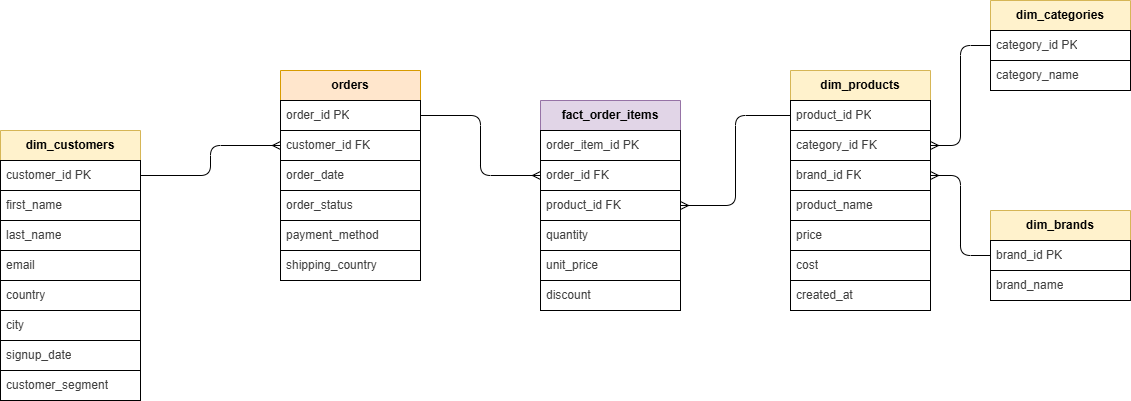

The diagram above was exported from draw.io. Its source (the exported page's mxGraphModel, read from the mxfile embedded in the PNG):
<mxGraphModel dx="1742" dy="998" grid="1" gridSize="10" guides="1" tooltips="1" connect="1" arrows="1" fold="1" page="1" pageScale="1" pageWidth="850" pageHeight="1100" background="#FFFFFF" math="0" shadow="0">
  <root>
    <mxCell id="0" />
    <mxCell id="1" parent="0" />
    <mxCell id="61" value="" style="edgeStyle=orthogonalEdgeStyle;html=1;endArrow=ERmany;endFill=0;startArrow=baseDash;startFill=0;" parent="1" source="8" target="17" edge="1">
      <mxGeometry relative="1" as="geometry" />
    </mxCell>
    <mxCell id="2" value="&lt;b&gt;dim_customers&lt;/b&gt;" style="swimlane;fontStyle=0;childLayout=stackLayout;horizontal=1;startSize=30;horizontalStack=0;resizeParent=1;resizeParentMax=0;resizeLast=0;collapsible=1;marginBottom=0;whiteSpace=wrap;html=1;fillColor=#fff2cc;strokeColor=#d6b656;rounded=0;" parent="1" vertex="1">
      <mxGeometry x="-350" y="400" width="140" height="270" as="geometry">
        <mxRectangle x="50" y="130" width="100" height="30" as="alternateBounds" />
      </mxGeometry>
    </mxCell>
    <mxCell id="8" value="&lt;span style=&quot;color: rgb(63, 63, 63);&quot;&gt;customer_id PK&lt;/span&gt;" style="text;strokeColor=default;fillColor=none;align=left;verticalAlign=middle;spacingLeft=4;spacingRight=4;overflow=hidden;points=[[0,0.5],[1,0.5]];portConstraint=eastwest;rotatable=0;whiteSpace=wrap;html=1;rounded=0;" parent="2" vertex="1">
      <mxGeometry y="30" width="140" height="30" as="geometry" />
    </mxCell>
    <mxCell id="9" value="&lt;span style=&quot;color: rgb(63, 63, 63);&quot;&gt;first_name&lt;/span&gt;" style="text;strokeColor=default;fillColor=none;align=left;verticalAlign=middle;spacingLeft=4;spacingRight=4;overflow=hidden;points=[[0,0.5],[1,0.5]];portConstraint=eastwest;rotatable=0;whiteSpace=wrap;html=1;rounded=0;" parent="2" vertex="1">
      <mxGeometry y="60" width="140" height="30" as="geometry" />
    </mxCell>
    <mxCell id="10" value="&lt;span style=&quot;color: rgb(63, 63, 63);&quot;&gt;last_name&lt;/span&gt;" style="text;strokeColor=default;fillColor=none;align=left;verticalAlign=middle;spacingLeft=4;spacingRight=4;overflow=hidden;points=[[0,0.5],[1,0.5]];portConstraint=eastwest;rotatable=0;whiteSpace=wrap;html=1;rounded=0;" parent="2" vertex="1">
      <mxGeometry y="90" width="140" height="30" as="geometry" />
    </mxCell>
    <mxCell id="11" value="&lt;span style=&quot;color: rgb(63, 63, 63);&quot;&gt;email&lt;/span&gt;" style="text;strokeColor=default;fillColor=none;align=left;verticalAlign=middle;spacingLeft=4;spacingRight=4;overflow=hidden;points=[[0,0.5],[1,0.5]];portConstraint=eastwest;rotatable=0;whiteSpace=wrap;html=1;rounded=0;" parent="2" vertex="1">
      <mxGeometry y="120" width="140" height="30" as="geometry" />
    </mxCell>
    <mxCell id="12" value="&lt;span style=&quot;color: rgb(63, 63, 63);&quot;&gt;country&lt;/span&gt;" style="text;strokeColor=default;fillColor=none;align=left;verticalAlign=middle;spacingLeft=4;spacingRight=4;overflow=hidden;points=[[0,0.5],[1,0.5]];portConstraint=eastwest;rotatable=0;whiteSpace=wrap;html=1;rounded=0;" parent="2" vertex="1">
      <mxGeometry y="150" width="140" height="30" as="geometry" />
    </mxCell>
    <mxCell id="13" value="&lt;span style=&quot;color: rgb(63, 63, 63);&quot;&gt;city&lt;/span&gt;" style="text;strokeColor=default;fillColor=none;align=left;verticalAlign=middle;spacingLeft=4;spacingRight=4;overflow=hidden;points=[[0,0.5],[1,0.5]];portConstraint=eastwest;rotatable=0;whiteSpace=wrap;html=1;rounded=0;" parent="2" vertex="1">
      <mxGeometry y="180" width="140" height="30" as="geometry" />
    </mxCell>
    <mxCell id="14" value="&lt;span style=&quot;color: rgb(63, 63, 63);&quot;&gt;signup_date&lt;/span&gt;" style="text;strokeColor=default;fillColor=none;align=left;verticalAlign=middle;spacingLeft=4;spacingRight=4;overflow=hidden;points=[[0,0.5],[1,0.5]];portConstraint=eastwest;rotatable=0;whiteSpace=wrap;html=1;rounded=0;" parent="2" vertex="1">
      <mxGeometry y="210" width="140" height="30" as="geometry" />
    </mxCell>
    <mxCell id="4" value="&lt;span style=&quot;color: rgb(63, 63, 63);&quot;&gt;customer_segment&lt;/span&gt;" style="text;strokeColor=default;fillColor=none;align=left;verticalAlign=middle;spacingLeft=4;spacingRight=4;overflow=hidden;points=[[0,0.5],[1,0.5]];portConstraint=eastwest;rotatable=0;whiteSpace=wrap;html=1;rounded=0;" parent="2" vertex="1">
      <mxGeometry y="240" width="140" height="30" as="geometry" />
    </mxCell>
    <mxCell id="15" value="&lt;b&gt;orders&lt;/b&gt;" style="swimlane;fontStyle=0;childLayout=stackLayout;horizontal=1;startSize=30;horizontalStack=0;resizeParent=1;resizeParentMax=0;resizeLast=0;collapsible=1;marginBottom=0;whiteSpace=wrap;html=1;fillColor=#ffe6cc;strokeColor=#d79b00;rounded=0;" parent="1" vertex="1">
      <mxGeometry x="-70" y="340" width="140" height="210" as="geometry">
        <mxRectangle x="50" y="130" width="100" height="30" as="alternateBounds" />
      </mxGeometry>
    </mxCell>
    <mxCell id="16" value="&lt;span style=&quot;color: rgb(63, 63, 63);&quot;&gt;order_id PK&lt;/span&gt;" style="text;strokeColor=default;fillColor=none;align=left;verticalAlign=middle;spacingLeft=4;spacingRight=4;overflow=hidden;points=[[0,0.5],[1,0.5]];portConstraint=eastwest;rotatable=0;whiteSpace=wrap;html=1;rounded=0;" parent="15" vertex="1">
      <mxGeometry y="30" width="140" height="30" as="geometry" />
    </mxCell>
    <mxCell id="17" value="&lt;span style=&quot;color: rgb(63, 63, 63);&quot;&gt;customer_id FK&lt;/span&gt;" style="text;strokeColor=default;fillColor=none;align=left;verticalAlign=middle;spacingLeft=4;spacingRight=4;overflow=hidden;points=[[0,0.5],[1,0.5]];portConstraint=eastwest;rotatable=0;whiteSpace=wrap;html=1;rounded=0;" parent="15" vertex="1">
      <mxGeometry y="60" width="140" height="30" as="geometry" />
    </mxCell>
    <mxCell id="18" value="&lt;font style=&quot;color: rgb(63, 63, 63);&quot;&gt;order_date&lt;/font&gt;" style="text;strokeColor=default;fillColor=none;align=left;verticalAlign=middle;spacingLeft=4;spacingRight=4;overflow=hidden;points=[[0,0.5],[1,0.5]];portConstraint=eastwest;rotatable=0;whiteSpace=wrap;html=1;rounded=0;" parent="15" vertex="1">
      <mxGeometry y="90" width="140" height="30" as="geometry" />
    </mxCell>
    <mxCell id="19" value="&lt;span style=&quot;color: rgb(63, 63, 63);&quot;&gt;order_status&lt;/span&gt;" style="text;strokeColor=default;fillColor=none;align=left;verticalAlign=middle;spacingLeft=4;spacingRight=4;overflow=hidden;points=[[0,0.5],[1,0.5]];portConstraint=eastwest;rotatable=0;whiteSpace=wrap;html=1;rounded=0;" parent="15" vertex="1">
      <mxGeometry y="120" width="140" height="30" as="geometry" />
    </mxCell>
    <mxCell id="20" value="&lt;span style=&quot;color: rgb(63, 63, 63);&quot;&gt;payment_method&lt;/span&gt;" style="text;strokeColor=default;fillColor=none;align=left;verticalAlign=middle;spacingLeft=4;spacingRight=4;overflow=hidden;points=[[0,0.5],[1,0.5]];portConstraint=eastwest;rotatable=0;whiteSpace=wrap;html=1;rounded=0;" parent="15" vertex="1">
      <mxGeometry y="150" width="140" height="30" as="geometry" />
    </mxCell>
    <mxCell id="21" value="&lt;span style=&quot;color: rgb(63, 63, 63);&quot;&gt;shipping_country&lt;/span&gt;" style="text;strokeColor=default;fillColor=none;align=left;verticalAlign=middle;spacingLeft=4;spacingRight=4;overflow=hidden;points=[[0,0.5],[1,0.5]];portConstraint=eastwest;rotatable=0;whiteSpace=wrap;html=1;rounded=0;" parent="15" vertex="1">
      <mxGeometry y="180" width="140" height="30" as="geometry" />
    </mxCell>
    <mxCell id="25" value="&lt;b&gt;fact_order_items&lt;/b&gt;" style="swimlane;fontStyle=0;childLayout=stackLayout;horizontal=1;startSize=30;horizontalStack=0;resizeParent=1;resizeParentMax=0;resizeLast=0;collapsible=1;marginBottom=0;whiteSpace=wrap;html=1;fillColor=#e1d5e7;strokeColor=#9673a6;rounded=0;" parent="1" vertex="1">
      <mxGeometry x="190" y="370" width="140" height="210" as="geometry">
        <mxRectangle x="50" y="130" width="100" height="30" as="alternateBounds" />
      </mxGeometry>
    </mxCell>
    <mxCell id="26" value="&lt;span style=&quot;color: rgb(63, 63, 63);&quot;&gt;order_item_id PK&lt;/span&gt;" style="text;strokeColor=default;fillColor=none;align=left;verticalAlign=middle;spacingLeft=4;spacingRight=4;overflow=hidden;points=[[0,0.5],[1,0.5]];portConstraint=eastwest;rotatable=0;whiteSpace=wrap;html=1;rounded=0;" parent="25" vertex="1">
      <mxGeometry y="30" width="140" height="30" as="geometry" />
    </mxCell>
    <mxCell id="27" value="&lt;span style=&quot;color: rgb(63, 63, 63);&quot;&gt;order_id FK&lt;/span&gt;" style="text;strokeColor=default;fillColor=none;align=left;verticalAlign=middle;spacingLeft=4;spacingRight=4;overflow=hidden;points=[[0,0.5],[1,0.5]];portConstraint=eastwest;rotatable=0;whiteSpace=wrap;html=1;rounded=0;" parent="25" vertex="1">
      <mxGeometry y="60" width="140" height="30" as="geometry" />
    </mxCell>
    <mxCell id="28" value="&lt;font style=&quot;color: rgb(63, 63, 63);&quot;&gt;product_id FK&lt;/font&gt;" style="text;strokeColor=default;fillColor=none;align=left;verticalAlign=middle;spacingLeft=4;spacingRight=4;overflow=hidden;points=[[0,0.5],[1,0.5]];portConstraint=eastwest;rotatable=0;whiteSpace=wrap;html=1;rounded=0;" parent="25" vertex="1">
      <mxGeometry y="90" width="140" height="30" as="geometry" />
    </mxCell>
    <mxCell id="29" value="&lt;span style=&quot;color: rgb(63, 63, 63);&quot;&gt;quantity&lt;/span&gt;" style="text;strokeColor=default;fillColor=none;align=left;verticalAlign=middle;spacingLeft=4;spacingRight=4;overflow=hidden;points=[[0,0.5],[1,0.5]];portConstraint=eastwest;rotatable=0;whiteSpace=wrap;html=1;rounded=0;" parent="25" vertex="1">
      <mxGeometry y="120" width="140" height="30" as="geometry" />
    </mxCell>
    <mxCell id="30" value="&lt;span style=&quot;color: rgb(63, 63, 63);&quot;&gt;unit_price&lt;/span&gt;" style="text;strokeColor=default;fillColor=none;align=left;verticalAlign=middle;spacingLeft=4;spacingRight=4;overflow=hidden;points=[[0,0.5],[1,0.5]];portConstraint=eastwest;rotatable=0;whiteSpace=wrap;html=1;rounded=0;" parent="25" vertex="1">
      <mxGeometry y="150" width="140" height="30" as="geometry" />
    </mxCell>
    <mxCell id="31" value="&lt;span style=&quot;color: rgb(63, 63, 63);&quot;&gt;discount&lt;/span&gt;" style="text;strokeColor=default;fillColor=none;align=left;verticalAlign=middle;spacingLeft=4;spacingRight=4;overflow=hidden;points=[[0,0.5],[1,0.5]];portConstraint=eastwest;rotatable=0;whiteSpace=wrap;html=1;rounded=0;" parent="25" vertex="1">
      <mxGeometry y="180" width="140" height="30" as="geometry" />
    </mxCell>
    <mxCell id="33" value="&lt;b&gt;dim_products&lt;/b&gt;" style="swimlane;fontStyle=0;childLayout=stackLayout;horizontal=1;startSize=30;horizontalStack=0;resizeParent=1;resizeParentMax=0;resizeLast=0;collapsible=1;marginBottom=0;whiteSpace=wrap;html=1;fillColor=#fff2cc;strokeColor=#d6b656;rounded=0;" parent="1" vertex="1">
      <mxGeometry x="440" y="340" width="140" height="240" as="geometry">
        <mxRectangle x="50" y="130" width="100" height="30" as="alternateBounds" />
      </mxGeometry>
    </mxCell>
    <mxCell id="34" value="&lt;span style=&quot;color: rgb(63, 63, 63);&quot;&gt;product_id PK&lt;/span&gt;" style="text;strokeColor=default;fillColor=none;align=left;verticalAlign=middle;spacingLeft=4;spacingRight=4;overflow=hidden;points=[[0,0.5],[1,0.5]];portConstraint=eastwest;rotatable=0;whiteSpace=wrap;html=1;rounded=0;" parent="33" vertex="1">
      <mxGeometry y="30" width="140" height="30" as="geometry" />
    </mxCell>
    <mxCell id="35" value="&lt;span style=&quot;color: rgb(63, 63, 63);&quot;&gt;category_id FK&lt;/span&gt;" style="text;strokeColor=default;fillColor=none;align=left;verticalAlign=middle;spacingLeft=4;spacingRight=4;overflow=hidden;points=[[0,0.5],[1,0.5]];portConstraint=eastwest;rotatable=0;whiteSpace=wrap;html=1;rounded=0;" parent="33" vertex="1">
      <mxGeometry y="60" width="140" height="30" as="geometry" />
    </mxCell>
    <mxCell id="36" value="&lt;font style=&quot;color: rgb(63, 63, 63);&quot;&gt;brand_id FK&lt;/font&gt;" style="text;strokeColor=default;fillColor=none;align=left;verticalAlign=middle;spacingLeft=4;spacingRight=4;overflow=hidden;points=[[0,0.5],[1,0.5]];portConstraint=eastwest;rotatable=0;whiteSpace=wrap;html=1;rounded=0;" parent="33" vertex="1">
      <mxGeometry y="90" width="140" height="30" as="geometry" />
    </mxCell>
    <mxCell id="37" value="&lt;span style=&quot;color: rgb(63, 63, 63);&quot;&gt;product_name&lt;/span&gt;" style="text;strokeColor=default;fillColor=none;align=left;verticalAlign=middle;spacingLeft=4;spacingRight=4;overflow=hidden;points=[[0,0.5],[1,0.5]];portConstraint=eastwest;rotatable=0;whiteSpace=wrap;html=1;rounded=0;" parent="33" vertex="1">
      <mxGeometry y="120" width="140" height="30" as="geometry" />
    </mxCell>
    <mxCell id="38" value="&lt;span style=&quot;color: rgb(63, 63, 63);&quot;&gt;price&lt;/span&gt;" style="text;strokeColor=default;fillColor=none;align=left;verticalAlign=middle;spacingLeft=4;spacingRight=4;overflow=hidden;points=[[0,0.5],[1,0.5]];portConstraint=eastwest;rotatable=0;whiteSpace=wrap;html=1;rounded=0;" parent="33" vertex="1">
      <mxGeometry y="150" width="140" height="30" as="geometry" />
    </mxCell>
    <mxCell id="48" value="&lt;font style=&quot;color: rgb(63, 63, 63);&quot;&gt;cost&lt;/font&gt;" style="text;strokeColor=default;fillColor=none;align=left;verticalAlign=middle;spacingLeft=4;spacingRight=4;overflow=hidden;points=[[0,0.5],[1,0.5]];portConstraint=eastwest;rotatable=0;whiteSpace=wrap;html=1;rounded=0;" parent="33" vertex="1">
      <mxGeometry y="180" width="140" height="30" as="geometry" />
    </mxCell>
    <mxCell id="39" value="&lt;font style=&quot;color: rgb(63, 63, 63);&quot;&gt;created_at&lt;span style=&quot;white-space: pre;&quot;&gt;&#09;&lt;/span&gt;&lt;/font&gt;" style="text;strokeColor=default;fillColor=none;align=left;verticalAlign=middle;spacingLeft=4;spacingRight=4;overflow=hidden;points=[[0,0.5],[1,0.5]];portConstraint=eastwest;rotatable=0;whiteSpace=wrap;html=1;rounded=0;" parent="33" vertex="1">
      <mxGeometry y="210" width="140" height="30" as="geometry" />
    </mxCell>
    <mxCell id="49" value="&lt;b&gt;dim_categories&lt;/b&gt;" style="swimlane;fontStyle=0;childLayout=stackLayout;horizontal=1;startSize=30;horizontalStack=0;resizeParent=1;resizeParentMax=0;resizeLast=0;collapsible=1;marginBottom=0;whiteSpace=wrap;html=1;fillColor=#fff2cc;strokeColor=#d6b656;rounded=0;" parent="1" vertex="1">
      <mxGeometry x="640" y="270" width="140" height="90" as="geometry">
        <mxRectangle x="50" y="130" width="100" height="30" as="alternateBounds" />
      </mxGeometry>
    </mxCell>
    <mxCell id="51" value="&lt;span style=&quot;color: rgb(63, 63, 63);&quot;&gt;category_id PK&lt;/span&gt;" style="text;strokeColor=default;fillColor=none;align=left;verticalAlign=middle;spacingLeft=4;spacingRight=4;overflow=hidden;points=[[0,0.5],[1,0.5]];portConstraint=eastwest;rotatable=0;whiteSpace=wrap;html=1;rounded=0;" parent="49" vertex="1">
      <mxGeometry y="30" width="140" height="30" as="geometry" />
    </mxCell>
    <mxCell id="52" value="&lt;font style=&quot;color: rgb(63, 63, 63);&quot;&gt;category_name&lt;/font&gt;" style="text;strokeColor=default;fillColor=none;align=left;verticalAlign=middle;spacingLeft=4;spacingRight=4;overflow=hidden;points=[[0,0.5],[1,0.5]];portConstraint=eastwest;rotatable=0;whiteSpace=wrap;html=1;rounded=0;" parent="49" vertex="1">
      <mxGeometry y="60" width="140" height="30" as="geometry" />
    </mxCell>
    <mxCell id="58" value="&lt;b&gt;dim_brands&lt;/b&gt;" style="swimlane;fontStyle=0;childLayout=stackLayout;horizontal=1;startSize=30;horizontalStack=0;resizeParent=1;resizeParentMax=0;resizeLast=0;collapsible=1;marginBottom=0;whiteSpace=wrap;html=1;fillColor=#fff2cc;strokeColor=#d6b656;rounded=0;" parent="1" vertex="1">
      <mxGeometry x="640" y="480" width="140" height="90" as="geometry">
        <mxRectangle x="50" y="130" width="100" height="30" as="alternateBounds" />
      </mxGeometry>
    </mxCell>
    <mxCell id="59" value="&lt;span style=&quot;color: rgb(63, 63, 63);&quot;&gt;brand_id PK&lt;/span&gt;" style="text;strokeColor=default;fillColor=none;align=left;verticalAlign=middle;spacingLeft=4;spacingRight=4;overflow=hidden;points=[[0,0.5],[1,0.5]];portConstraint=eastwest;rotatable=0;whiteSpace=wrap;html=1;rounded=0;" parent="58" vertex="1">
      <mxGeometry y="30" width="140" height="30" as="geometry" />
    </mxCell>
    <mxCell id="60" value="&lt;font style=&quot;color: rgb(63, 63, 63);&quot;&gt;brand_name&lt;/font&gt;" style="text;strokeColor=default;fillColor=none;align=left;verticalAlign=middle;spacingLeft=4;spacingRight=4;overflow=hidden;points=[[0,0.5],[1,0.5]];portConstraint=eastwest;rotatable=0;whiteSpace=wrap;html=1;rounded=0;" parent="58" vertex="1">
      <mxGeometry y="60" width="140" height="30" as="geometry" />
    </mxCell>
    <mxCell id="62" value="" style="edgeStyle=orthogonalEdgeStyle;html=1;endArrow=ERmany;endFill=0;startArrow=baseDash;startFill=0;" parent="1" source="16" target="27" edge="1">
      <mxGeometry relative="1" as="geometry">
        <mxPoint x="400" y="125" as="sourcePoint" />
        <mxPoint x="470" y="205" as="targetPoint" />
      </mxGeometry>
    </mxCell>
    <mxCell id="63" value="" style="edgeStyle=orthogonalEdgeStyle;html=1;endArrow=ERmany;endFill=0;startArrow=baseDash;startFill=0;" parent="1" source="34" target="28" edge="1">
      <mxGeometry relative="1" as="geometry">
        <mxPoint x="320" y="380" as="sourcePoint" />
        <mxPoint x="390" y="460" as="targetPoint" />
      </mxGeometry>
    </mxCell>
    <mxCell id="64" value="" style="edgeStyle=orthogonalEdgeStyle;html=1;endArrow=ERmany;endFill=0;startArrow=baseDash;startFill=0;" parent="1" source="51" target="35" edge="1">
      <mxGeometry relative="1" as="geometry">
        <mxPoint x="450" y="610" as="sourcePoint" />
        <mxPoint x="520" y="690" as="targetPoint" />
      </mxGeometry>
    </mxCell>
    <mxCell id="67" value="" style="edgeStyle=orthogonalEdgeStyle;html=1;endArrow=ERmany;endFill=0;startArrow=baseDash;startFill=0;" parent="1" source="59" target="36" edge="1">
      <mxGeometry relative="1" as="geometry">
        <mxPoint x="660" y="740" as="sourcePoint" />
        <mxPoint x="730" y="820" as="targetPoint" />
      </mxGeometry>
    </mxCell>
  </root>
</mxGraphModel>